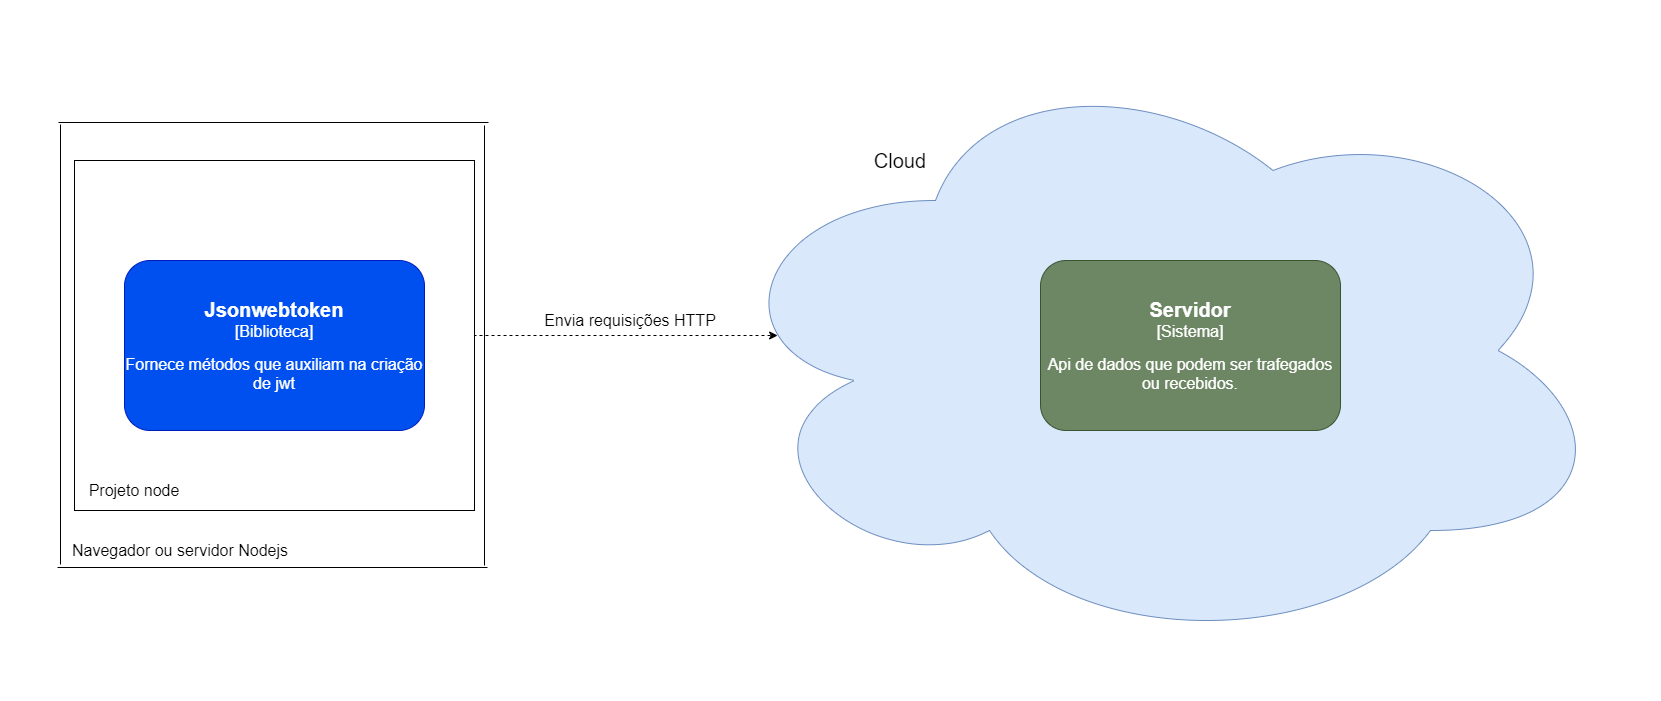

The diagram above was exported from draw.io. Its source (the exported page's mxGraphModel, read from the mxfile embedded in the PNG):
<mxGraphModel dx="1240" dy="689" grid="1" gridSize="10" guides="1" tooltips="1" connect="1" arrows="1" fold="1" page="1" pageScale="1" pageWidth="827" pageHeight="1169" math="0" shadow="0">
  <root>
    <mxCell id="0" />
    <mxCell id="1" parent="0" />
    <mxCell id="spZMlSseGpmPz-7bDqcY-10" style="edgeStyle=orthogonalEdgeStyle;rounded=0;orthogonalLoop=1;jettySize=auto;html=1;entryX=0.089;entryY=0.475;entryDx=0;entryDy=0;entryPerimeter=0;dashed=1;" edge="1" parent="1">
      <mxGeometry relative="1" as="geometry">
        <mxPoint x="451" y="705" as="sourcePoint" />
        <mxPoint x="767.1000000000001" y="705" as="targetPoint" />
      </mxGeometry>
    </mxCell>
    <mxCell id="spZMlSseGpmPz-7bDqcY-3" value="" style="rounded=0;whiteSpace=wrap;html=1;" vertex="1" parent="1">
      <mxGeometry x="64" y="530" width="400" height="350" as="geometry" />
    </mxCell>
    <mxCell id="spZMlSseGpmPz-7bDqcY-4" value="&lt;b style=&quot;font-size: 20px&quot;&gt;&lt;font style=&quot;font-size: 20px&quot;&gt;Jsonwebtoken&lt;/font&gt;&lt;br&gt;&lt;/b&gt;&lt;font style=&quot;font-size: 16px&quot;&gt;[&lt;font style=&quot;font-size: 16px&quot;&gt;Biblioteca&lt;/font&gt;]&lt;/font&gt;&lt;br&gt;&lt;br&gt;&lt;font style=&quot;font-size: 16px&quot;&gt;Fornece métodos que auxiliam na criação de jwt&lt;/font&gt;" style="rounded=1;whiteSpace=wrap;html=1;strokeColor=#001DBC;strokeWidth=1;fillColor=#0050ef;fontColor=#ffffff;" vertex="1" parent="1">
      <mxGeometry x="114" y="630" width="300" height="170" as="geometry" />
    </mxCell>
    <mxCell id="spZMlSseGpmPz-7bDqcY-5" value="&lt;font style=&quot;font-size: 16px&quot;&gt;Projeto node&lt;/font&gt;" style="text;html=1;strokeColor=none;fillColor=none;align=center;verticalAlign=middle;whiteSpace=wrap;rounded=0;" vertex="1" parent="1">
      <mxGeometry x="54" y="850" width="140" height="20" as="geometry" />
    </mxCell>
    <mxCell id="spZMlSseGpmPz-7bDqcY-8" value="" style="ellipse;shape=cloud;whiteSpace=wrap;html=1;fillColor=#dae8fc;strokeColor=#6c8ebf;" vertex="1" parent="1">
      <mxGeometry x="700" y="420" width="900" height="600" as="geometry" />
    </mxCell>
    <mxCell id="spZMlSseGpmPz-7bDqcY-9" value="&lt;b style=&quot;font-size: 20px&quot;&gt;&lt;font style=&quot;font-size: 20px&quot;&gt;Servidor&lt;/font&gt;&lt;br&gt;&lt;/b&gt;&lt;font style=&quot;font-size: 16px&quot;&gt;[Sistema]&lt;/font&gt;&lt;br&gt;&lt;br&gt;&lt;font style=&quot;font-size: 16px&quot;&gt;Api de dados que podem ser trafegados ou recebidos.&lt;/font&gt;" style="rounded=1;whiteSpace=wrap;html=1;strokeColor=#3A5431;strokeWidth=1;fillColor=#6d8764;fontColor=#ffffff;" vertex="1" parent="1">
      <mxGeometry x="1030" y="630" width="300" height="170" as="geometry" />
    </mxCell>
    <mxCell id="spZMlSseGpmPz-7bDqcY-11" value="&lt;font style=&quot;font-size: 16px&quot;&gt;Envia requisições HTTP&lt;/font&gt;" style="text;html=1;strokeColor=none;fillColor=none;align=center;verticalAlign=middle;whiteSpace=wrap;rounded=0;" vertex="1" parent="1">
      <mxGeometry x="510" y="680" width="220" height="20" as="geometry" />
    </mxCell>
    <mxCell id="spZMlSseGpmPz-7bDqcY-12" value="&lt;font style=&quot;font-size: 20px&quot;&gt;Cloud&lt;/font&gt;" style="text;html=1;strokeColor=none;fillColor=none;align=center;verticalAlign=middle;whiteSpace=wrap;rounded=0;" vertex="1" parent="1">
      <mxGeometry x="840" y="520" width="100" height="20" as="geometry" />
    </mxCell>
    <mxCell id="spZMlSseGpmPz-7bDqcY-13" value="" style="endArrow=none;html=1;" edge="1" parent="1">
      <mxGeometry width="50" height="50" relative="1" as="geometry">
        <mxPoint x="474" y="935" as="sourcePoint" />
        <mxPoint x="474" y="495" as="targetPoint" />
      </mxGeometry>
    </mxCell>
    <mxCell id="spZMlSseGpmPz-7bDqcY-14" value="" style="endArrow=none;html=1;" edge="1" parent="1">
      <mxGeometry width="50" height="50" relative="1" as="geometry">
        <mxPoint x="50" y="934" as="sourcePoint" />
        <mxPoint x="50" y="494" as="targetPoint" />
      </mxGeometry>
    </mxCell>
    <mxCell id="spZMlSseGpmPz-7bDqcY-15" value="" style="endArrow=none;html=1;" edge="1" parent="1">
      <mxGeometry width="50" height="50" relative="1" as="geometry">
        <mxPoint x="48" y="492" as="sourcePoint" />
        <mxPoint x="478" y="492" as="targetPoint" />
      </mxGeometry>
    </mxCell>
    <mxCell id="spZMlSseGpmPz-7bDqcY-18" value="" style="endArrow=none;html=1;" edge="1" parent="1">
      <mxGeometry width="50" height="50" relative="1" as="geometry">
        <mxPoint x="47" y="937" as="sourcePoint" />
        <mxPoint x="477" y="937" as="targetPoint" />
      </mxGeometry>
    </mxCell>
    <mxCell id="spZMlSseGpmPz-7bDqcY-19" value="&lt;font style=&quot;font-size: 16px&quot;&gt;Navegador ou servidor Nodejs&lt;/font&gt;" style="text;html=1;strokeColor=none;fillColor=none;align=center;verticalAlign=middle;whiteSpace=wrap;rounded=0;" vertex="1" parent="1">
      <mxGeometry x="40" y="910" width="260" height="20" as="geometry" />
    </mxCell>
  </root>
</mxGraphModel>